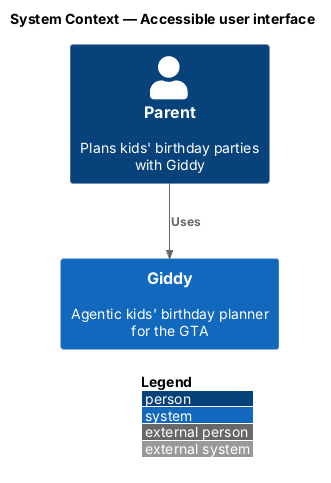

The diagram above was rendered by PlantUML. Its source (embedded in the PNG):
@startuml
!include <C4/C4_Context>
LAYOUT_WITH_LEGEND()
title System Context — Accessible user interface

Person(parent, "Parent", "Plans kids' birthday parties with Giddy")
System(giddy, "Giddy", "Agentic kids' birthday planner for the GTA")

Rel(parent, giddy, "Uses")
@enduml